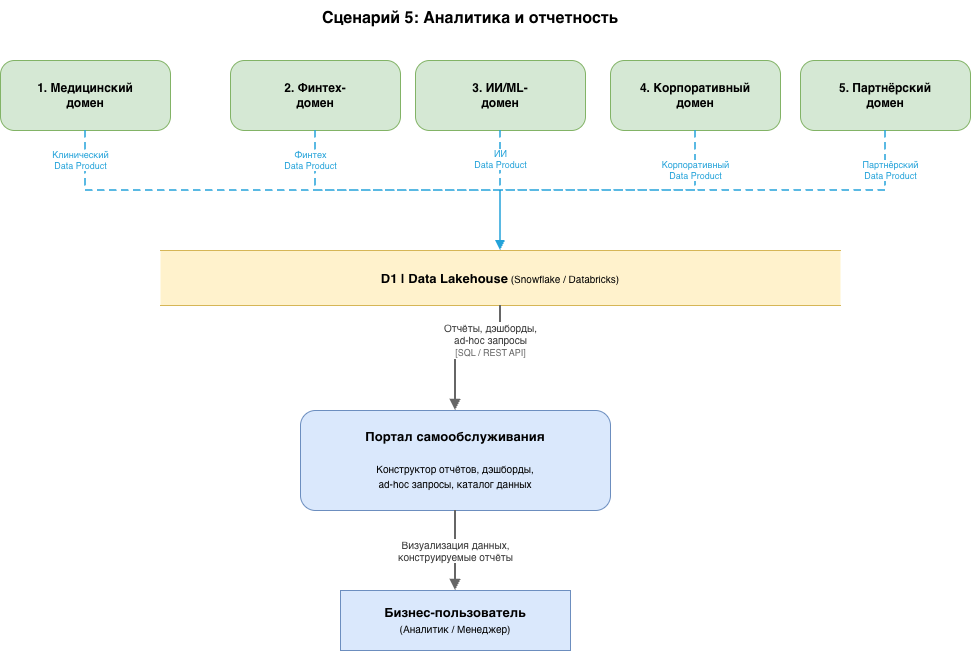

The diagram above was exported from draw.io. Its source (the exported page's mxGraphModel, read from the mxfile embedded in the PNG):
<mxGraphModel dx="1634" dy="1284" grid="1" gridSize="10" guides="1" tooltips="1" connect="1" arrows="1" fold="1" page="0" pageScale="1" pageWidth="1400" pageHeight="900" math="0" shadow="0">
  <root>
    <mxCell id="0" />
    <mxCell id="1" parent="0" />
    <mxCell id="s5_title" parent="1" style="text;html=1;whiteSpace=wrap;strokeColor=none;fillColor=none;align=center;verticalAlign=middle;" value="&lt;font style=&quot;font-size:16px&quot;&gt;&lt;b&gt;Сценарий 5: Аналитика и отчетность&lt;/b&gt;&lt;/font&gt;" vertex="1">
      <mxGeometry height="35" width="600" x="150" y="-10" as="geometry" />
    </mxCell>
    <mxCell id="s5_p1" parent="1" style="rounded=1;whiteSpace=wrap;html=1;fillColor=#d5e8d4;strokeColor=#82b366;fontSize=12;arcSize=20;" value="&lt;b&gt;1. Медицинский&lt;br&gt;домен&lt;/b&gt;" vertex="1">
      <mxGeometry height="70" width="170" x="-20" y="50" as="geometry" />
    </mxCell>
    <mxCell id="s5_p2" parent="1" style="rounded=1;whiteSpace=wrap;html=1;fillColor=#d5e8d4;strokeColor=#82b366;fontSize=12;arcSize=20;" value="&lt;b&gt;2. Финтех-&lt;br/&gt;домен&lt;/b&gt;" vertex="1">
      <mxGeometry height="70" width="170" x="210" y="50" as="geometry" />
    </mxCell>
    <mxCell id="s5_p3" parent="1" style="rounded=1;whiteSpace=wrap;html=1;fillColor=#d5e8d4;strokeColor=#82b366;fontSize=12;arcSize=20;" value="&lt;b&gt;3. ИИ/ML-&lt;br/&gt;домен&lt;/b&gt;" vertex="1">
      <mxGeometry height="70" width="170" x="395" y="50" as="geometry" />
    </mxCell>
    <mxCell id="s5_p4" parent="1" style="rounded=1;whiteSpace=wrap;html=1;fillColor=#d5e8d4;strokeColor=#82b366;fontSize=12;arcSize=20;" value="&lt;b&gt;4. Корпоративный&lt;br/&gt;домен&lt;/b&gt;" vertex="1">
      <mxGeometry height="70" width="170" x="590" y="50" as="geometry" />
    </mxCell>
    <mxCell id="s5_p5" parent="1" style="rounded=1;whiteSpace=wrap;html=1;fillColor=#d5e8d4;strokeColor=#82b366;fontSize=12;arcSize=20;" value="&lt;b&gt;5. Партнёрский&lt;br/&gt;домен&lt;/b&gt;" vertex="1">
      <mxGeometry height="70" width="170" x="780" y="50" as="geometry" />
    </mxCell>
    <mxCell id="s5_ds" parent="1" style="shape=partialRectangle;whiteSpace=wrap;html=1;top=1;bottom=1;left=0;right=0;fillColor=#fff2cc;strokeColor=#d6b656;fontSize=13;overflow=hidden;" value="&lt;b&gt;D1 | Data Lakehouse&lt;/b&gt;&lt;font style=&quot;font-size:10px&quot;&gt;  (Snowflake / Databricks)&lt;/font&gt;" vertex="1">
      <mxGeometry height="55" width="680" x="140" y="240" as="geometry" />
    </mxCell>
    <mxCell id="s5_portal" parent="1" style="rounded=1;whiteSpace=wrap;html=1;fillColor=#dae8fc;strokeColor=#6c8ebf;fontSize=13;arcSize=15;" value="&lt;b&gt;Портал самообслуживания&lt;/b&gt;&lt;br/&gt;&lt;br/&gt;&lt;font style=&quot;font-size:10px&quot;&gt;Конструктор отчётов, дэшборды,&lt;br/&gt;ad-hoc запросы, каталог данных&lt;/font&gt;" vertex="1">
      <mxGeometry height="100" width="310" x="280" y="400" as="geometry" />
    </mxCell>
    <mxCell id="s5_ext_user" parent="1" style="rounded=0;whiteSpace=wrap;html=1;fillColor=#dae8fc;strokeColor=#6c8ebf;fontSize=13;" value="&lt;b&gt;Бизнес-пользователь&lt;/b&gt;&lt;br/&gt;&lt;font style=&quot;font-size:10px&quot;&gt;(Аналитик / Менеджер)&lt;/font&gt;" vertex="1">
      <mxGeometry height="60" width="230" x="320" y="580" as="geometry" />
    </mxCell>
    <mxCell id="s5_f1" edge="1" parent="1" source="s5_p1" style="endArrow=block;html=1;fontSize=9;fontColor=#23A2D9;strokeWidth=1.5;endFill=1;strokeColor=#23A2D9;dashed=1;dashPattern=5 3;rounded=0;edgeStyle=orthogonalEdgeStyle;" target="s5_ds" value="Клинический&lt;br/&gt;Data Product">
      <mxGeometry relative="1" x="-0.8879" y="-5" as="geometry">
        <mxPoint as="offset" />
      </mxGeometry>
    </mxCell>
    <mxCell id="s5_f2" edge="1" parent="1" source="s5_p2" style="endArrow=block;html=1;fontSize=9;fontColor=#23A2D9;strokeWidth=1.5;endFill=1;strokeColor=#23A2D9;dashed=1;dashPattern=5 3;rounded=0;edgeStyle=orthogonalEdgeStyle;" target="s5_ds" value="Финтех&lt;br/&gt;Data Product">
      <mxGeometry relative="1" x="-0.8033" y="-5" as="geometry">
        <mxPoint as="offset" />
      </mxGeometry>
    </mxCell>
    <mxCell id="s5_f3" edge="1" parent="1" source="s5_p3" style="endArrow=block;html=1;fontSize=9;fontColor=#23A2D9;strokeWidth=1.5;endFill=1;strokeColor=#23A2D9;dashed=1;dashPattern=5 3;rounded=0;edgeStyle=orthogonalEdgeStyle;" target="s5_ds" value="ИИ&lt;br/&gt;Data Product">
      <mxGeometry relative="1" x="-0.52" as="geometry">
        <mxPoint as="offset" />
      </mxGeometry>
    </mxCell>
    <mxCell id="s5_f4" edge="1" parent="1" source="s5_p4" style="endArrow=block;html=1;fontSize=9;fontColor=#23A2D9;strokeWidth=1.5;endFill=1;strokeColor=#23A2D9;dashed=1;dashPattern=5 3;rounded=0;edgeStyle=orthogonalEdgeStyle;" target="s5_ds" value="Корпоративный&lt;br/&gt;Data Product">
      <mxGeometry relative="1" x="-0.746" as="geometry">
        <mxPoint as="offset" />
      </mxGeometry>
    </mxCell>
    <mxCell id="s5_f5" edge="1" parent="1" source="s5_p5" style="endArrow=block;html=1;fontSize=9;fontColor=#23A2D9;strokeWidth=1.5;endFill=1;strokeColor=#23A2D9;dashed=1;dashPattern=5 3;rounded=0;edgeStyle=orthogonalEdgeStyle;" target="s5_ds" value="Партнёрский&lt;br/&gt;Data Product">
      <mxGeometry relative="1" x="-0.8416" y="5" as="geometry">
        <mxPoint as="offset" />
      </mxGeometry>
    </mxCell>
    <mxCell id="s5_f6" edge="1" parent="1" source="s5_ds" style="endArrow=block;html=1;fontSize=10;fontColor=#333333;strokeWidth=2;endFill=1;strokeColor=#666666;rounded=0;edgeStyle=orthogonalEdgeStyle;" target="s5_portal" value="Отчёты, дэшборды,&lt;br/&gt;ad-hoc запросы&lt;br/&gt;&lt;font style=&quot;font-size:9px&quot; color=&quot;#666666&quot;&gt;[SQL / REST API]&lt;/font&gt;">
      <mxGeometry relative="1" x="-0.5333" y="-10" as="geometry">
        <mxPoint as="offset" />
      </mxGeometry>
    </mxCell>
    <mxCell id="s5_f7" edge="1" parent="1" source="s5_portal" style="endArrow=block;html=1;fontSize=10;fontColor=#333333;strokeWidth=2;endFill=1;strokeColor=#666666;rounded=0;edgeStyle=orthogonalEdgeStyle;" target="s5_ext_user" value="Визуализация данных,&lt;br/&gt;конструируемые отчёты">
      <mxGeometry relative="1" as="geometry" />
    </mxCell>
  </root>
</mxGraphModel>